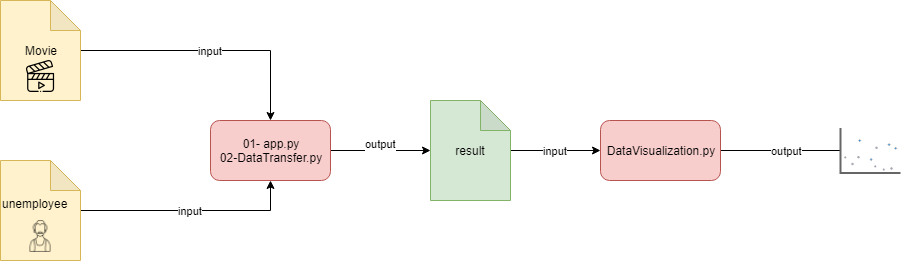

The diagram above was exported from draw.io. Its source (the exported page's mxGraphModel, read from the mxfile embedded in the PNG):
<mxGraphModel dx="840" dy="403" grid="1" gridSize="10" guides="1" tooltips="1" connect="1" arrows="1" fold="1" page="1" pageScale="1" pageWidth="850" pageHeight="1100" math="0" shadow="0">
  <root>
    <mxCell id="0" />
    <mxCell id="1" parent="0" />
    <mxCell id="no1SQWh-WvCLD1oYoJde-9" value="input" style="edgeStyle=orthogonalEdgeStyle;rounded=0;orthogonalLoop=1;jettySize=auto;html=1;" edge="1" parent="1" source="no1SQWh-WvCLD1oYoJde-4" target="no1SQWh-WvCLD1oYoJde-8">
      <mxGeometry relative="1" as="geometry" />
    </mxCell>
    <mxCell id="no1SQWh-WvCLD1oYoJde-4" value="Movie" style="shape=note;whiteSpace=wrap;html=1;backgroundOutline=1;darkOpacity=0.05;fillColor=#fff2cc;strokeColor=#d6b656;" vertex="1" parent="1">
      <mxGeometry x="300" y="500" width="80" height="100" as="geometry" />
    </mxCell>
    <mxCell id="no1SQWh-WvCLD1oYoJde-5" value="" style="shape=image;verticalLabelPosition=bottom;labelBackgroundColor=#ffffff;verticalAlign=top;aspect=fixed;imageAspect=0;image=data:image/png,(base64 omitted: 1304 chars);" vertex="1" parent="1">
      <mxGeometry x="324" y="560" width="32" height="32" as="geometry" />
    </mxCell>
    <mxCell id="no1SQWh-WvCLD1oYoJde-10" value="input" style="edgeStyle=orthogonalEdgeStyle;rounded=0;orthogonalLoop=1;jettySize=auto;html=1;entryX=0.5;entryY=1;entryDx=0;entryDy=0;" edge="1" parent="1" source="no1SQWh-WvCLD1oYoJde-6" target="no1SQWh-WvCLD1oYoJde-8">
      <mxGeometry relative="1" as="geometry" />
    </mxCell>
    <mxCell id="no1SQWh-WvCLD1oYoJde-6" value="" style="shape=note;whiteSpace=wrap;html=1;backgroundOutline=1;darkOpacity=0.05;fillColor=#fff2cc;strokeColor=#d6b656;" vertex="1" parent="1">
      <mxGeometry x="300" y="660" width="80" height="100" as="geometry" />
    </mxCell>
    <mxCell id="no1SQWh-WvCLD1oYoJde-7" value="" style="shape=image;verticalLabelPosition=bottom;labelBackgroundColor=#ffffff;verticalAlign=top;aspect=fixed;imageAspect=0;image=data:image/png,(base64 omitted: 1308 chars);" vertex="1" parent="1">
      <mxGeometry x="324" y="720" width="32" height="32" as="geometry" />
    </mxCell>
    <mxCell id="no1SQWh-WvCLD1oYoJde-13" value="output&lt;br&gt;&lt;br&gt;" style="edgeStyle=orthogonalEdgeStyle;rounded=0;orthogonalLoop=1;jettySize=auto;html=1;" edge="1" parent="1" source="no1SQWh-WvCLD1oYoJde-8" target="no1SQWh-WvCLD1oYoJde-12">
      <mxGeometry relative="1" as="geometry" />
    </mxCell>
    <mxCell id="no1SQWh-WvCLD1oYoJde-8" value="01- app.py&lt;br&gt;02-DataTransfer.py&lt;br&gt;" style="rounded=1;whiteSpace=wrap;html=1;fillColor=#f8cecc;strokeColor=#b85450;" vertex="1" parent="1">
      <mxGeometry x="510" y="620" width="120" height="60" as="geometry" />
    </mxCell>
    <mxCell id="no1SQWh-WvCLD1oYoJde-11" value="unemployee" style="text;html=1;" vertex="1" parent="1">
      <mxGeometry x="300" y="690" width="90" height="30" as="geometry" />
    </mxCell>
    <mxCell id="no1SQWh-WvCLD1oYoJde-16" value="input" style="edgeStyle=orthogonalEdgeStyle;rounded=0;orthogonalLoop=1;jettySize=auto;html=1;" edge="1" parent="1" source="no1SQWh-WvCLD1oYoJde-12" target="no1SQWh-WvCLD1oYoJde-15">
      <mxGeometry relative="1" as="geometry" />
    </mxCell>
    <mxCell id="no1SQWh-WvCLD1oYoJde-12" value="result" style="shape=note;whiteSpace=wrap;html=1;backgroundOutline=1;darkOpacity=0.05;fillColor=#d5e8d4;strokeColor=#82b366;" vertex="1" parent="1">
      <mxGeometry x="730" y="600" width="80" height="100" as="geometry" />
    </mxCell>
    <mxCell id="no1SQWh-WvCLD1oYoJde-18" value="output&lt;br&gt;" style="edgeStyle=orthogonalEdgeStyle;rounded=0;orthogonalLoop=1;jettySize=auto;html=1;entryX=0.067;entryY=0.667;entryDx=0;entryDy=0;entryPerimeter=0;" edge="1" parent="1" source="no1SQWh-WvCLD1oYoJde-15" target="no1SQWh-WvCLD1oYoJde-17">
      <mxGeometry relative="1" as="geometry">
        <Array as="points">
          <mxPoint x="1144" y="650" />
        </Array>
      </mxGeometry>
    </mxCell>
    <mxCell id="no1SQWh-WvCLD1oYoJde-15" value="DataVisualization.py" style="rounded=1;whiteSpace=wrap;html=1;fillColor=#f8cecc;strokeColor=#b85450;" vertex="1" parent="1">
      <mxGeometry x="900" y="620" width="120" height="60" as="geometry" />
    </mxCell>
    <mxCell id="no1SQWh-WvCLD1oYoJde-17" value="" style="verticalLabelPosition=bottom;shadow=0;dashed=0;align=center;html=1;verticalAlign=top;strokeWidth=1;shape=mxgraph.mockup.graphics.plotChart;fillColor=#ffffff;strokeColor=none;strokeColor2=#aaaaaa;strokeColor3=#666666;fillColor2=#99aaff,#0022ff,#008cff;" vertex="1" parent="1">
      <mxGeometry x="1140" y="627.5" width="60" height="45" as="geometry" />
    </mxCell>
  </root>
</mxGraphModel>